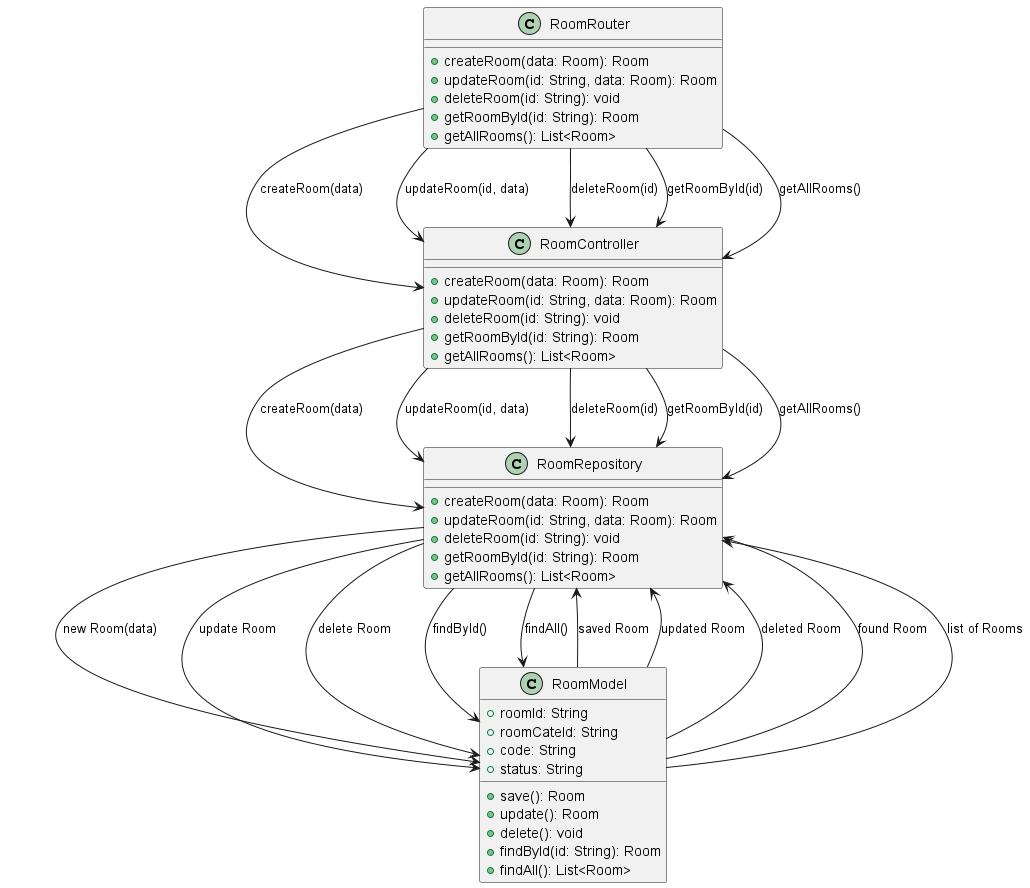

The diagram above was rendered by PlantUML. Its source (embedded in the PNG):
@startuml
class RoomRouter {
    +createRoom(data: Room): Room
    +updateRoom(id: String, data: Room): Room
    +deleteRoom(id: String): void
    +getRoomById(id: String): Room
    +getAllRooms(): List<Room>
}

class RoomController {
    +createRoom(data: Room): Room
    +updateRoom(id: String, data: Room): Room
    +deleteRoom(id: String): void
    +getRoomById(id: String): Room
    +getAllRooms(): List<Room>
}

class RoomRepository {
    +createRoom(data: Room): Room
    +updateRoom(id: String, data: Room): Room
    +deleteRoom(id: String): void
    +getRoomById(id: String): Room
    +getAllRooms(): List<Room>
}

class RoomModel {
    +roomId: String
    +roomCateId: String
    +code: String
    +status: String
    +save(): Room
    +update(): Room
    +delete(): void
    +findById(id: String): Room
    +findAll(): List<Room>
}

RoomRouter --> RoomController : createRoom(data)
RoomController --> RoomRepository : createRoom(data)
RoomRepository --> RoomModel : new Room(data)
RoomModel --> RoomRepository : saved Room

RoomRouter --> RoomController : updateRoom(id, data)
RoomController --> RoomRepository : updateRoom(id, data)
RoomRepository --> RoomModel : update Room
RoomModel --> RoomRepository : updated Room

RoomRouter --> RoomController : deleteRoom(id)
RoomController --> RoomRepository : deleteRoom(id)
RoomRepository --> RoomModel : delete Room
RoomModel --> RoomRepository : deleted Room

RoomRouter --> RoomController : getRoomById(id)
RoomController --> RoomRepository : getRoomById(id)
RoomRepository --> RoomModel : findById()
RoomModel --> RoomRepository : found Room

RoomRouter --> RoomController : getAllRooms()
RoomController --> RoomRepository : getAllRooms()
RoomRepository --> RoomModel : findAll()
RoomModel --> RoomRepository : list of Rooms
@enduml